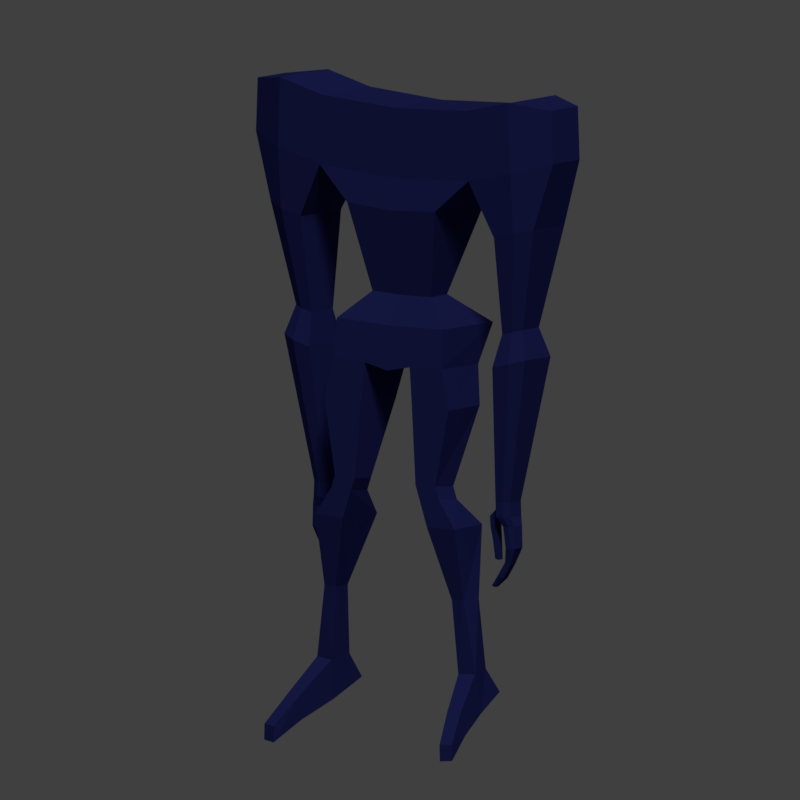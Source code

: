 # Source: first_angel.blend  (saved by Blender 2.79.0; exported with 4.5.12 LTS)
import bpy
from mathutils import Matrix  # noqa: F401  (used for matrix-valued properties, if any)

bpy.ops.wm.read_factory_settings(use_empty=True)
scene = bpy.context.scene
scene.name = 'Scene'

# ---- collections
col_collection_1 = bpy.data.collections.new('Collection 1'); scene.collection.children.link(col_collection_1)

# ---- materials (node trees are filled in below, after node groups)
mat_material = bpy.data.materials.new('Material')
mat_material.alpha_threshold = 0.0
mat_material.use_transparent_shadow = False
mat_material.diffuse_color = (0.02198, 0.02622, 0.1523, 1.0)
mat_material.specular_color = (0.2506, 0.2767, 1.0)
mat_material.roughness = 0.5
mat_material.specular_intensity = 0.1719
mat_material.line_color = (0.0, 0.0, 0.0, 1.0)

# ---- material node trees

# ---- world
world_world = bpy.data.worlds.new('World'); scene.world = world_world
world_world.color = (0.05088, 0.05088, 0.05088)
world_world.use_sun_shadow = False
world_world.sun_shadow_jitter_overblur = 0.0
world_world.cycles.sampling_method = 'MANUAL'

# ---- cameras
cam_camera = bpy.data.cameras.new('Camera')
cam_camera.type = 'ORTHO'
cam_camera.clip_end = 100.0
cam_camera.lens = 35.0
cam_camera.sensor_width = 32.0
cam_camera.sensor_height = 18.0
cam_camera.ortho_scale = 9.414
cam_camera.dof.focus_distance = 0.0
cam_camera.dof.aperture_fstop = 128.0

# ---- lights
light_lamp = bpy.data.lights.new('Lamp', 'SUN')
light_lamp.transmission_factor = 0.0
light_lamp.cutoff_distance = 30.0
light_lamp.angle = 0.1993
light_lamp.energy = 1.0
light_lamp.shadow_buffer_clip_start = 1.001
light_lamp.shadow_soft_size = 0.1
light_lamp.shadow_cascade_max_distance = 1000.0

# ---- meshes
me_cube = bpy.data.meshes.new('Cube')
me_cube.from_pydata([(0.4218, 0.03422, 1.5), (0.446, -0.2929, 1.5), (1.723, 0.1509, 1.208), (1.723, -0.1509, 1.208), (0.6673, 0.421, 2.552), (0.6655, -0.4936, 2.552), (1.997, -0.2886, 2.434), (1.997, 0.2886, 2.434), (1.127, 0.4516, 2.955), (1.13, -0.4371, 2.955), (1.768, -0.3788, 2.373), (1.768, 0.3788, 2.373), (1.093, 0.4516, 3.786), (1.096, -0.4371, 3.786), (1.472, -0.3788, 2.303), (1.472, 0.3788, 2.303), (1.764, 0.4516, 3.105), (1.767, -0.4371, 3.105), (1.729, 0.4516, 3.936), (1.733, -0.4371, 3.936), (2.255, 0.2576, 3.236), (2.258, -0.243, 3.236), (2.229, 0.2576, 3.869), (2.232, -0.243, 3.869), (0.0, 0.03422, 1.49), (0.0, -0.2929, 1.49), (0.0, 0.421, 2.512), (0.0, -0.4936, 2.512), (0.0, 0.4516, 2.896), (0.0, -0.4371, 2.896), (0.0, 0.4516, 3.726), (0.0, -0.4371, 3.726), (1.604, -0.198, 1.176), (1.604, 0.198, 1.176), (1.449, -0.198, 1.14), (1.449, 0.198, 1.14), (1.829, 0.2391, 0.8616), (1.829, -0.2391, 0.8616), (1.639, -0.3139, 0.8111), (1.639, 0.3139, 0.8111), (1.394, -0.3139, 0.7533), (1.394, 0.3139, 0.7533), (1.488, 0.1026, -0.8647), (1.488, -0.1026, -0.8647), (1.404, -0.1347, -0.8691), (1.404, 0.1346, -0.8691), (1.296, -0.1347, -0.8716), (1.296, 0.1346, -0.8716), (1.495, 0.1026, -1.046), (1.495, -0.1026, -1.046), (1.411, -0.1347, -1.05), (1.411, 0.1346, -1.05), (1.303, -0.1347, -1.053), (1.303, 0.1346, -1.053), (0.7933, 0.4334, 1.158), (0.8, -0.5205, 1.172), (0.0, 0.4334, 1.133), (0.0, -0.5205, 1.148), (0.7803, 0.1745, 0.6882), (0.8217, -0.5641, 0.7027), (0.0, 0.1745, 0.6031), (0.0, -0.5641, 0.6176), (0.1795, 0.03422, 1.494), (0.2036, -0.2929, 1.494), (0.2771, 0.421, 2.528), (0.2753, -0.4936, 2.528), (0.4652, 0.4516, 2.921), (0.4683, -0.4371, 2.921), (0.4511, 0.4516, 3.751), (0.4542, -0.4371, 3.751), (0.3238, 0.4334, 1.144), (0.3305, -0.5205, 1.158), (0.3005, 0.1745, 0.6738), (0.3418, -0.5641, 0.6883), (0.9137, 0.04133, 0.227), (0.9427, -0.5781, 0.227), (0.3588, 0.04133, 0.2103), (0.3877, -0.5781, 0.2103), (0.7744, -0.2818, -0.7154), (0.7616, -0.6042, -0.687), (0.4755, -0.2818, -0.7244), (0.4627, -0.6042, -0.696), (0.8296, -0.2818, -0.8669), (0.8169, -0.6042, -0.8385), (0.5308, -0.2818, -0.8758), (0.518, -0.6042, -0.8475), (1.006, -0.02951, -1.172), (1.056, -0.6075, -1.171), (0.5901, -0.02951, -1.184), (0.6397, -0.6075, -1.184), (1.12, -0.101, -2.871), (1.201, -0.3947, -2.9), (0.9518, -0.101, -2.876), (0.9652, -0.4217, -2.92), (0.9094, -0.1849, -2.043), (0.8805, -0.439, -2.043), (1.084, -0.1849, -2.037), (1.056, -0.439, -2.037), (1.131, 0.1459, -3.175), (1.227, -0.3224, -3.378), (0.9629, 0.1459, -3.18), (0.9916, -0.3494, -3.397), (1.31, -0.7934, -3.296), (1.122, -0.8204, -3.314), (1.324, -0.7354, -3.591), (1.136, -0.7624, -3.609), (1.424, -1.103, -3.644), (1.259, -1.13, -3.661), (1.429, -1.103, -3.836), (1.265, -1.13, -3.853), (1.527, 0.07668, -1.158), (1.527, -0.07668, -1.158), (1.465, -0.1007, -1.162), (1.465, 0.1007, -1.162), (1.384, -0.1007, -1.164), (1.384, 0.1007, -1.164), (1.541, 0.0683, -1.416), (1.541, -0.0683, -1.416), (1.485, -0.08965, -1.419), (1.485, 0.08965, -1.419), (1.413, -0.08965, -1.421), (1.413, 0.08965, -1.421), (1.453, 0.04202, -1.614), (1.453, -0.04203, -1.614), (1.42, -0.05517, -1.605), (1.42, 0.05516, -1.605), (1.377, -0.05517, -1.591), (1.377, 0.05516, -1.591), (1.335, 0.04202, -1.793), (1.335, -0.04203, -1.793), (1.302, -0.05517, -1.783), (1.302, 0.05516, -1.783), (1.26, -0.05517, -1.769), (1.26, 0.05516, -1.769), (1.205, 0.02631, -1.906), (1.205, -0.02631, -1.906), (1.184, -0.03454, -1.9), (1.184, 0.03453, -1.9), (1.158, -0.03454, -1.892), (1.158, 0.03453, -1.892), (1.239, -0.05613, -0.9731), (1.239, 0.05613, -0.9731), (1.242, -0.05613, -1.048), (1.242, 0.05613, -1.048), (1.145, -0.05613, -1.065), (1.145, 0.05613, -1.065), (1.219, -0.05613, -1.078), (1.219, 0.05613, -1.078), (1.157, -0.05613, -1.195), (1.157, 0.05613, -1.195), (1.231, -0.05613, -1.209), (1.231, 0.05613, -1.209), (1.185, -0.04741, -1.34), (1.185, 0.04741, -1.34), (1.248, -0.04741, -1.352), (1.248, 0.04741, -1.352), (1.213, -0.03846, -1.568), (1.213, 0.03846, -1.568), (1.264, -0.03846, -1.577), (1.264, 0.03846, -1.577)], [], [(10, 14, 34, 32), (5, 4, 8, 9), (0, 4, 5, 1), (15, 11, 33, 35), (7, 6, 3, 2), (3, 32, 38, 37), (8, 16, 11, 15), (9, 8, 15, 14), (20, 21, 6, 7), (65, 5, 9, 67), (11, 7, 2, 33), (6, 10, 32, 3), (67, 9, 13, 69), (8, 12, 18, 16), (16, 18, 22, 20), (12, 13, 19, 18), (13, 9, 17, 19), (17, 9, 14, 10), (21, 20, 22, 23), (16, 20, 7, 11), (19, 17, 21, 23), (18, 19, 23, 22), (21, 17, 10, 6), (66, 28, 30, 68), (68, 30, 31, 69), (35, 33, 39, 41), (64, 26, 28, 66), (64, 62, 24, 26), (63, 65, 27, 25), (0, 1, 55, 54), (14, 15, 35, 34), (37, 38, 44, 43), (38, 40, 46, 44), (32, 34, 40, 38), (33, 2, 36, 39), (34, 35, 41, 40), (2, 3, 37, 36), (47, 45, 51, 53), (42, 43, 49, 48), (40, 41, 47, 46), (36, 37, 43, 42), (41, 39, 45, 47), (39, 36, 42, 45), (49, 50, 112, 111), (50, 52, 114, 112), (45, 42, 48, 51), (44, 46, 52, 50), (43, 44, 50, 49), (53, 52, 142, 143), (70, 54, 58, 72), (62, 0, 54, 70), (63, 25, 57, 71), (72, 73, 61, 60), (71, 57, 61, 73), (54, 55, 59, 58), (55, 71, 73, 59), (73, 72, 76, 77), (1, 63, 71, 55), (24, 62, 70, 56), (56, 70, 72, 60), (1, 5, 65, 63), (4, 0, 62, 64), (4, 64, 66, 8), (12, 68, 69, 13), (8, 66, 68, 12), (29, 67, 69, 31), (27, 65, 67, 29), (74, 75, 79, 78), (59, 73, 77, 75), (72, 58, 74, 76), (58, 59, 75, 74), (81, 80, 84, 85), (77, 76, 80, 81), (76, 74, 78, 80), (75, 77, 81, 79), (83, 85, 89, 87), (80, 78, 82, 84), (79, 81, 85, 83), (78, 79, 83, 82), (95, 94, 92, 93), (82, 83, 87, 86), (85, 84, 88, 89), (84, 82, 86, 88), (92, 90, 98, 100), (94, 96, 90, 92), (97, 95, 93, 91), (96, 97, 91, 90), (86, 87, 97, 96), (87, 89, 95, 97), (88, 86, 96, 94), (89, 88, 94, 95), (98, 99, 101, 100), (99, 91, 102, 104), (90, 91, 99, 98), (93, 92, 100, 101), (103, 105, 109, 107), (91, 93, 103, 102), (93, 101, 105, 103), (101, 99, 104, 105), (106, 107, 109, 108), (102, 103, 107, 106), (104, 102, 106, 108), (105, 104, 108, 109), (115, 113, 119, 121), (110, 111, 117, 116), (52, 53, 115, 114), (48, 49, 111, 110), (53, 51, 113, 115), (51, 48, 110, 113), (120, 121, 127, 126), (117, 118, 124, 123), (113, 110, 116, 119), (112, 114, 120, 118), (111, 112, 118, 117), (114, 115, 121, 120), (125, 122, 128, 131), (127, 125, 131, 133), (116, 117, 123, 122), (121, 119, 125, 127), (119, 116, 122, 125), (118, 120, 126, 124), (128, 129, 135, 134), (132, 133, 139, 138), (124, 126, 132, 130), (123, 124, 130, 129), (126, 127, 133, 132), (122, 123, 129, 128), (136, 137, 134, 135), (138, 139, 137, 136), (133, 131, 137, 139), (131, 128, 134, 137), (130, 132, 138, 136), (129, 130, 136, 135), (140, 141, 145, 144), (47, 53, 143, 141), (46, 47, 141, 140), (52, 46, 140, 142), (146, 144, 148, 150), (142, 140, 144, 146), (143, 142, 146, 147), (141, 143, 147, 145), (149, 151, 155, 153), (147, 146, 150, 151), (145, 147, 151, 149), (144, 145, 149, 148), (154, 152, 156, 158), (148, 149, 153, 152), (150, 148, 152, 154), (151, 150, 154, 155), (156, 157, 159, 158), (155, 154, 158, 159), (153, 155, 159, 157), (152, 153, 157, 156)])
_uv = me_cube.uv_layers.new(name='UVMap')
_uv.uv.foreach_set('vector', [0.06004, 0.8646, 0.07242, 0.8545, 0.1433, 0.666, 0.1365, 0.668, 0.4027, 0.2741, 0.5083, 0.3021, 0.4935, 0.379, 0.3878, 0.3483, 0.5181, 0.1347, 0.5083, 0.3021, 0.4027, 0.2741, 0.4614, 0.1393, 0.0497, 0.8449, 0.05369, 0.8581, 0.1269, 0.6632, 0.1237, 0.6528, 0.06169, 0.871, 0.04526, 0.87, 0.1248, 0.6721, 0.131, 0.6777, 0.1248, 0.6721, 0.1365, 0.668, 0.1654, 0.6411, 0.1305, 0.6413, 0.06144, 0.8797, 0.04799, 0.9027, 0.05369, 0.8581, 0.0497, 0.8449, 0.02578, 0.885, 0.06144, 0.8797, 0.0497, 0.8449, 0.07242, 0.8545, 0.04035, 0.9147, 0.0381, 0.9225, 0.04526, 0.87, 0.06169, 0.871, 0.6723, 0.2704, 0.7159, 0.2804, 0.7404, 0.3491, 0.6821, 0.3118, 0.05369, 0.8581, 0.06169, 0.871, 0.131, 0.6777, 0.1269, 0.6632, 0.04526, 0.87, 0.06004, 0.8646, 0.1365, 0.668, 0.1248, 0.6721, 0.6821, 0.3118, 0.7404, 0.3491, 0.6747, 0.412, 0.6476, 0.3636, 0.06144, 0.8797, 0.06144, 0.9497, 0.0408, 0.9468, 0.04799, 0.9027, 0.04799, 0.9027, 0.0408, 0.9468, 0.03201, 0.9423, 0.04035, 0.9147, 0.06144, 0.9497, 0.0001563, 0.9719, 0.004046, 0.9998, 0.0408, 0.9468, 0.0001563, 0.9719, 0.02578, 0.885, 0.03276, 0.9181, 0.004046, 0.9998, 0.03276, 0.9181, 0.02578, 0.885, 0.07242, 0.8545, 0.06004, 0.8646, 0.0381, 0.9225, 0.04035, 0.9147, 0.03201, 0.9423, 0.02498, 0.9574, 0.04799, 0.9027, 0.04035, 0.9147, 0.06169, 0.871, 0.05369, 0.8581, 0.004046, 0.9998, 0.03276, 0.9181, 0.0381, 0.9225, 0.02498, 0.9574, 0.0408, 0.9468, 0.004046, 0.9998, 0.02498, 0.9574, 0.03201, 0.9423, 0.0381, 0.9225, 0.03276, 0.9181, 0.06004, 0.8646, 0.04526, 0.87, 0.5477, 0.328, 0.5834, 0.3088, 0.6021, 0.348, 0.5954, 0.3737, 0.5954, 0.3737, 0.6021, 0.348, 0.6335, 0.3435, 0.6476, 0.3636, 0.1237, 0.6528, 0.1269, 0.6632, 0.1247, 0.6252, 0.1194, 0.5929, 0.55, 0.2832, 0.5791, 0.2771, 0.5834, 0.3088, 0.5477, 0.328, 0.55, 0.2832, 0.5557, 0.1326, 0.5833, 0.1272, 0.5791, 0.2771, 0.6578, 0.143, 0.6723, 0.2704, 0.6453, 0.2685, 0.6282, 0.1417, 0.5181, 0.1347, 0.4614, 0.1393, 0.4139, 0.08904, 0.5053, 0.06402, 0.07242, 0.8545, 0.0497, 0.8449, 0.1237, 0.6528, 0.1433, 0.666, 0.1305, 0.6413, 0.1654, 0.6411, 0.3805, 0.08225, 0.3698, 0.08784, 0.1654, 0.6411, 0.1921, 0.6191, 0.3871, 0.07388, 0.3805, 0.08225, 0.1365, 0.668, 0.1433, 0.666, 0.1921, 0.6191, 0.1654, 0.6411, 0.1269, 0.6632, 0.131, 0.6777, 0.1507, 0.6481, 0.1247, 0.6252, 0.1433, 0.666, 0.1237, 0.6528, 0.1194, 0.5929, 0.1921, 0.6191, 0.131, 0.6777, 0.1248, 0.6721, 0.1305, 0.6413, 0.1507, 0.6481, 0.6885, 0.6644, 0.6885, 0.6933, 0.669, 0.6676, 0.6702, 0.66, 0.6698, 0.7247, 0.6356, 0.6799, 0.6539, 0.6615, 0.6658, 0.6734, 0.1921, 0.6191, 0.1194, 0.5929, 0.3874, 0.0001563, 0.3871, 0.07388, 0.1507, 0.6481, 0.1305, 0.6413, 0.3698, 0.08784, 0.3873, 0.08342, 0.1194, 0.5929, 0.1247, 0.6252, 0.3872, 0.04541, 0.3874, 0.0001563, 0.1247, 0.6252, 0.1507, 0.6481, 0.3873, 0.08342, 0.3872, 0.04541, 0.6539, 0.6615, 0.6557, 0.6556, 0.6592, 0.6522, 0.6575, 0.6534, 0.6557, 0.6556, 0.6606, 0.6525, 0.6611, 0.6501, 0.6592, 0.6522, 0.6885, 0.6933, 0.6698, 0.7247, 0.6658, 0.6734, 0.669, 0.6676, 0.6412, 0.6567, 0.6579, 0.6444, 0.6606, 0.6525, 0.6557, 0.6556, 0.6356, 0.6799, 0.6412, 0.6567, 0.6557, 0.6556, 0.6539, 0.6615, 0.6702, 0.66, 0.6606, 0.6525, 0.6652, 0.6549, 0.6692, 0.6571, 0.5384, 0.06859, 0.5053, 0.06402, 0.4929, 0.0001563, 0.5633, 0.001416, 0.5557, 0.1326, 0.5181, 0.1347, 0.5053, 0.06402, 0.5384, 0.06859, 0.6578, 0.143, 0.6282, 0.1417, 0.6404, 0.08971, 0.6763, 0.08785, 0.5633, 0.001416, 0.6639, 0.02311, 0.6283, 0.04793, 0.586, 0.0421, 0.6763, 0.08785, 0.6404, 0.08971, 0.6283, 0.04793, 0.6639, 0.02311, 0.5053, 0.06402, 0.4139, 0.08904, 0.3924, 0.02633, 0.4929, 0.0001563, 0.7404, 0.08339, 0.6763, 0.08785, 0.6639, 0.02311, 0.7334, 0.01491, 0.6319, 0.9175, 0.5606, 0.9458, 0.5553, 0.8968, 0.6138, 0.8709, 0.6907, 0.1434, 0.6578, 0.143, 0.6763, 0.08785, 0.7404, 0.08339, 0.5833, 0.1272, 0.5557, 0.1326, 0.5384, 0.06859, 0.5646, 0.07463, 0.5646, 0.07463, 0.5384, 0.06859, 0.5633, 0.001416, 0.586, 0.0421, 0.6907, 0.1434, 0.7159, 0.2804, 0.6723, 0.2704, 0.6578, 0.143, 0.5083, 0.3021, 0.5181, 0.1347, 0.5557, 0.1326, 0.55, 0.2832, 0.5083, 0.3021, 0.55, 0.2832, 0.5477, 0.328, 0.4935, 0.379, 0.5828, 0.4339, 0.5954, 0.3737, 0.6476, 0.3636, 0.6747, 0.412, 0.4935, 0.379, 0.5477, 0.328, 0.5954, 0.3737, 0.5828, 0.4339, 0.6429, 0.2997, 0.6821, 0.3118, 0.6476, 0.3636, 0.6335, 0.3435, 0.6453, 0.2685, 0.6723, 0.2704, 0.6821, 0.3118, 0.6429, 0.2997, 0.5026, 0.8989, 0.449, 0.8865, 0.4544, 0.7796, 0.5, 0.7779, 0.4375, 0.9335, 0.3878, 0.9291, 0.3954, 0.8797, 0.449, 0.8865, 0.5606, 0.9458, 0.5115, 0.9458, 0.5026, 0.8989, 0.5553, 0.8968, 0.5115, 0.9458, 0.4375, 0.9335, 0.449, 0.8865, 0.5026, 0.8989, 0.5798, 0.7759, 0.5412, 0.7806, 0.5375, 0.7602, 0.5763, 0.7587, 0.6138, 0.8709, 0.5553, 0.8968, 0.5412, 0.7806, 0.5798, 0.7759, 0.5553, 0.8968, 0.5026, 0.8989, 0.5, 0.7779, 0.5412, 0.7806, 0.449, 0.8865, 0.3954, 0.8797, 0.4176, 0.7808, 0.4544, 0.7796, 0.4566, 0.7593, 0.422, 0.7644, 0.4258, 0.7261, 0.4634, 0.7196, 0.5412, 0.7806, 0.5, 0.7779, 0.4977, 0.7567, 0.5375, 0.7602, 0.4544, 0.7796, 0.4176, 0.7808, 0.422, 0.7644, 0.4566, 0.7593, 0.5, 0.7779, 0.4544, 0.7796, 0.4566, 0.7593, 0.4977, 0.7567, 0.5484, 0.6393, 0.5207, 0.6376, 0.5308, 0.5322, 0.5683, 0.5447, 0.4977, 0.7567, 0.4566, 0.7593, 0.4634, 0.7196, 0.5022, 0.7146, 0.5763, 0.7587, 0.5375, 0.7602, 0.5277, 0.7212, 0.5763, 0.7236, 0.5375, 0.7602, 0.4977, 0.7567, 0.5022, 0.7146, 0.5277, 0.7212, 0.5308, 0.5322, 0.5094, 0.5288, 0.5232, 0.4835, 0.5393, 0.4877, 0.5207, 0.6376, 0.5005, 0.636, 0.5094, 0.5288, 0.5308, 0.5322, 0.4715, 0.6353, 0.4514, 0.6357, 0.4437, 0.5365, 0.4697, 0.5264, 0.5005, 0.636, 0.4715, 0.6353, 0.4697, 0.5264, 0.5094, 0.5288, 0.5022, 0.7146, 0.4634, 0.7196, 0.4715, 0.6353, 0.5005, 0.636, 0.4634, 0.7196, 0.4258, 0.7261, 0.4514, 0.6357, 0.4715, 0.6353, 0.5277, 0.7212, 0.5022, 0.7146, 0.5005, 0.636, 0.5207, 0.6376, 0.5763, 0.7236, 0.5277, 0.7212, 0.5207, 0.6376, 0.5484, 0.6393, 0.7832, 0.7552, 0.7292, 0.7496, 0.733, 0.725, 0.788, 0.7383, 0.4752, 0.4726, 0.4697, 0.5264, 0.4313, 0.4768, 0.4378, 0.4495, 0.5094, 0.5288, 0.4697, 0.5264, 0.4752, 0.4726, 0.5232, 0.4835, 0.5683, 0.5447, 0.5308, 0.5322, 0.5393, 0.4877, 0.5901, 0.5026, 0.4179, 0.4872, 0.3906, 0.4831, 0.3885, 0.4443, 0.4003, 0.4549, 0.4697, 0.5264, 0.4437, 0.5365, 0.4179, 0.4872, 0.4313, 0.4768, 0.4437, 0.5365, 0.3972, 0.5289, 0.3906, 0.4831, 0.4179, 0.4872, 0.733, 0.725, 0.7292, 0.7496, 0.6797, 0.7452, 0.6821, 0.7254, 0.4096, 0.4488, 0.4003, 0.4549, 0.3885, 0.4443, 0.4022, 0.4342, 0.4313, 0.4768, 0.4179, 0.4872, 0.4003, 0.4549, 0.4096, 0.4488, 0.4378, 0.4495, 0.4313, 0.4768, 0.4096, 0.4488, 0.4022, 0.4342, 0.6821, 0.7254, 0.6797, 0.7452, 0.6322, 0.7424, 0.634, 0.725, 0.6618, 0.6541, 0.6621, 0.6571, 0.654, 0.6187, 0.6515, 0.6172, 0.6629, 0.6567, 0.6575, 0.6534, 0.6538, 0.62, 0.6586, 0.6197, 0.6606, 0.6525, 0.6702, 0.66, 0.6618, 0.6541, 0.6611, 0.6501, 0.6658, 0.6734, 0.6539, 0.6615, 0.6575, 0.6534, 0.6629, 0.6567, 0.6702, 0.66, 0.669, 0.6676, 0.6621, 0.6571, 0.6618, 0.6541, 0.669, 0.6676, 0.6658, 0.6734, 0.6629, 0.6567, 0.6621, 0.6571, 0.6598, 0.6153, 0.6515, 0.6172, 0.6457, 0.5811, 0.6558, 0.581, 0.6538, 0.62, 0.6578, 0.6175, 0.6534, 0.5829, 0.6491, 0.5845, 0.6621, 0.6571, 0.6629, 0.6567, 0.6586, 0.6197, 0.654, 0.6187, 0.6592, 0.6522, 0.6611, 0.6501, 0.6598, 0.6153, 0.6578, 0.6175, 0.6575, 0.6534, 0.6592, 0.6522, 0.6578, 0.6175, 0.6538, 0.62, 0.6611, 0.6501, 0.6618, 0.6541, 0.6515, 0.6172, 0.6598, 0.6153, 0.6486, 0.5833, 0.6534, 0.5845, 0.6465, 0.5174, 0.6397, 0.5145, 0.6457, 0.5811, 0.6486, 0.5833, 0.6397, 0.5145, 0.6352, 0.5109, 0.6586, 0.6197, 0.6538, 0.62, 0.6491, 0.5845, 0.6534, 0.5845, 0.6515, 0.6172, 0.654, 0.6187, 0.6486, 0.5833, 0.6457, 0.5811, 0.654, 0.6187, 0.6586, 0.6197, 0.6534, 0.5845, 0.6486, 0.5833, 0.6578, 0.6175, 0.6598, 0.6153, 0.6558, 0.581, 0.6534, 0.5829, 0.6465, 0.5174, 0.6382, 0.5184, 0.6322, 0.4342, 0.6362, 0.4533, 0.6487, 0.508, 0.6352, 0.5109, 0.6327, 0.4592, 0.6408, 0.4545, 0.6534, 0.5829, 0.6558, 0.581, 0.6487, 0.508, 0.6445, 0.5128, 0.6491, 0.5845, 0.6534, 0.5829, 0.6445, 0.5128, 0.6382, 0.5184, 0.6558, 0.581, 0.6457, 0.5811, 0.6352, 0.5109, 0.6487, 0.508, 0.6534, 0.5845, 0.6491, 0.5845, 0.6382, 0.5184, 0.6465, 0.5174, 0.6383, 0.4458, 0.6332, 0.4572, 0.6362, 0.4533, 0.6322, 0.4342, 0.6408, 0.4545, 0.6327, 0.4592, 0.6332, 0.4572, 0.6383, 0.4458, 0.6352, 0.5109, 0.6397, 0.5145, 0.6332, 0.4572, 0.6327, 0.4592, 0.6397, 0.5145, 0.6465, 0.5174, 0.6362, 0.4533, 0.6332, 0.4572, 0.6445, 0.5128, 0.6487, 0.508, 0.6408, 0.4545, 0.6383, 0.4458, 0.6382, 0.5184, 0.6445, 0.5128, 0.6383, 0.4458, 0.6322, 0.4342, 0.6654, 0.653, 0.6729, 0.6563, 0.6682, 0.6563, 0.6669, 0.6557, 0.6885, 0.6644, 0.6702, 0.66, 0.6692, 0.6571, 0.6729, 0.6563, 0.6579, 0.6444, 0.6885, 0.6644, 0.6729, 0.6563, 0.6654, 0.653, 0.6606, 0.6525, 0.6579, 0.6444, 0.6654, 0.653, 0.6652, 0.6549, 0.6665, 0.6556, 0.6669, 0.6557, 0.6673, 0.656, 0.6672, 0.656, 0.6652, 0.6549, 0.6654, 0.653, 0.6669, 0.6557, 0.6665, 0.6556, 0.6692, 0.6571, 0.6652, 0.6549, 0.6665, 0.6556, 0.6681, 0.6565, 0.6729, 0.6563, 0.6692, 0.6571, 0.6681, 0.6565, 0.6682, 0.6563, 0.6676, 0.6561, 0.6675, 0.6561, 0.6674, 0.6561, 0.6674, 0.6561, 0.6681, 0.6565, 0.6665, 0.6556, 0.6672, 0.656, 0.6675, 0.6561, 0.6682, 0.6563, 0.6681, 0.6565, 0.6675, 0.6561, 0.6676, 0.6561, 0.6669, 0.6557, 0.6682, 0.6563, 0.6676, 0.6561, 0.6673, 0.656, 0.6674, 0.656, 0.6674, 0.656, 0.6674, 0.6561, 0.6674, 0.6561, 0.6673, 0.656, 0.6676, 0.6561, 0.6674, 0.6561, 0.6674, 0.656, 0.6672, 0.656, 0.6673, 0.656, 0.6674, 0.656, 0.6674, 0.656, 0.6675, 0.6561, 0.6672, 0.656, 0.6674, 0.656, 0.6674, 0.6561, 0.6674, 0.6561, 0.6674, 0.6561, 0.6674, 0.6561, 0.6674, 0.6561, 0.6674, 0.6561, 0.6674, 0.656, 0.6674, 0.6561, 0.6674, 0.6561, 0.6674, 0.6561, 0.6674, 0.6561, 0.6674, 0.6561, 0.6674, 0.6561, 0.6674, 0.656, 0.6674, 0.6561, 0.6674, 0.6561, 0.6674, 0.6561])
me_cube.materials.append(mat_material)
me_cube.use_remesh_preserve_volume = False
me_cube.use_remesh_preserve_attributes = False
me_cube.use_mirror_vertex_groups = False
me_cube.update()
arm_metarig = bpy.data.armatures.new('metarig')  # bones are not reproduced

# ---- objects
ob_metarig = bpy.data.objects.new('metarig', arm_metarig)
ob_cube = bpy.data.objects.new('Cube', me_cube)
ob_lamp = bpy.data.objects.new('Lamp', light_lamp)
ob_camera = bpy.data.objects.new('Camera', cam_camera)

# ---- transforms, parenting, visibility, modifiers, constraints
ob_metarig.location = (-2.47, -0.1312, -3.543)
ob_metarig.scale = (4.384, 4.384, 4.384)
ob_metarig.show_in_front = True
ob_metarig.lineart.crease_threshold = 0.0
ob_cube.parent = ob_metarig
ob_cube.matrix_parent_inverse = Matrix(((0.2281, 0.0, 0.0, 0.5635), (0.0, 0.2281, 0.0, 0.02993), (0.0, 0.0, 0.2281, 0.8081), (0.0, 0.0, 0.0, 1.0)))
ob_cube.location = (-2.47, 0.0, 0.0)
ob_cube.lock_rotations_4d = False
ob_cube.empty_display_type = 'ARROWS'
ob_cube.lineart.crease_threshold = 0.0
_vg = ob_cube.vertex_groups.new(name='spine')
for _i, _w in zip([0, 24, 25, 26, 56, 57, 60, 61, 62, 63, 64, 70, 72], [0.1571, 0.9815, 0.372, 0.09801, 0.6862, 0.0746, 0.2973, 0.05406, 0.7919, 0.1027, 0.06426, 0.2352, 0.0708]): _vg.add([_i], _w, 'REPLACE')
_vg = ob_cube.vertex_groups.new(name='spine.001')
for _i, _w in zip([25, 57, 63], [0.3714, 0.0659, 0.1016]): _vg.add([_i], _w, 'REPLACE')
_vg = ob_cube.vertex_groups.new(name='spine.002')
for _i, _w in zip([4, 5, 8, 9, 26, 27, 28, 29, 30, 64, 65, 66, 67, 68], [0.6012, 0.6546, 0.08047, 0.08111, 0.6574, 0.8235, 0.2055, 0.4867, 0.01582, 0.6696, 0.7829, 0.2079, 0.2612, 0.008011]): _vg.add([_i], _w, 'REPLACE')
_vg = ob_cube.vertex_groups.new(name='spine.003')
for _i, _w in zip([4, 5, 8, 9, 12, 26, 27, 28, 29, 30, 31, 64, 65, 66, 67, 68], [0.1184, 0.06353, 0.05753, 0.0567, 0.016, 0.1593, 0.1011, 0.6369, 0.4395, 0.5988, 0.03488, 0.141, 0.1139, 0.512, 0.4597, 0.2022]): _vg.add([_i], _w, 'REPLACE')
_vg = ob_cube.vertex_groups.new(name='shoulder.L')
for _i, _w in zip([4, 5, 8, 9, 12, 13, 17, 18, 19, 22, 23, 28, 29, 30, 31, 64, 66, 67, 68, 69], [0.02353, 0.004831, 0.08526, 0.07517, 0.7487, 0.849, 0.01018, 0.1421, 0.1419, 0.05362, 0.05253, 0.0741, 0.05171, 0.3372, 0.9308, 0.004631, 0.1104, 0.1181, 0.7061, 0.9564]): _vg.add([_i], _w, 'REPLACE')
_vg = ob_cube.vertex_groups.new(name='upper_arm.L')
for _i, _w in zip([2, 3, 4, 5, 6, 7, 8, 9, 10, 11, 12, 13, 14, 15, 16, 17, 18, 19, 20, 21, 22, 23, 26, 28, 30, 32, 33, 34, 36, 37, 64, 66, 67, 68], [0.4329, 0.4196, 0.1648, 0.178, 0.9902, 0.9861, 0.7627, 0.774, 0.9722, 0.978, 0.205, 0.1388, 0.951, 0.9542, 0.9601, 0.9539, 0.8512, 0.8545, 0.9781, 0.9781, 0.943, 0.945, 0.03104, 0.05013, 0.002484, 0.1542, 0.1118, 0.04072, 0.01106, 0.0218, 0.06368, 0.1397, 0.1432, 0.05849]): _vg.add([_i], _w, 'REPLACE')
_vg = ob_cube.vertex_groups.new(name='forearm.L')
for _i, _w in zip([2, 3, 14, 15, 32, 33, 34, 35, 36, 37, 38, 39, 40, 41, 42, 43, 44, 45, 46, 47, 48, 49, 50, 51, 52, 53, 140, 141, 142], [0.567, 0.5802, 0.02006, 0.01373, 0.8456, 0.888, 0.9543, 0.9785, 0.9694, 0.9641, 0.9823, 0.9874, 0.9929, 0.9966, 0.9707, 0.9503, 0.9439, 0.9839, 0.9325, 0.9932, 0.07391, 0.1291, 0.1412, 0.08559, 0.1119, 0.01465, 0.2158, 0.1505, 0.04415]): _vg.add([_i], _w, 'REPLACE')
_vg = ob_cube.vertex_groups.new(name='shoulder.R')
_vg = ob_cube.vertex_groups.new(name='upper_arm.R')
_vg = ob_cube.vertex_groups.new(name='forearm.R')
_vg = ob_cube.vertex_groups.new(name='pelvis.L')
for _i, _w in zip([0, 1, 4, 5, 25, 27, 54, 55, 56, 57, 58, 59, 60, 61, 62, 63, 64, 65, 70, 71, 72, 73], [0.7771, 0.9822, 0.0666, 0.06795, 0.2264, 0.02124, 0.2741, 0.2378, 0.19, 0.6311, 0.05216, 0.04696, 0.2922, 0.176, 0.1904, 0.7611, 0.0151, 0.05584, 0.5305, 0.7312, 0.08737, 0.1002]): _vg.add([_i], _w, 'REPLACE')
_vg = ob_cube.vertex_groups.new(name='pelvis.R')
for _i, _w in zip([57, 60, 61, 72, 73], [0.05963, 0.287, 0.2983, 0.05101, 0.05242]): _vg.add([_i], _w, 'REPLACE')
_vg = ob_cube.vertex_groups.new(name='thigh.L')
for _i, _w in zip([0, 54, 55, 56, 57, 58, 59, 60, 61, 70, 71, 72, 73, 74, 75, 76, 77, 78, 79, 80, 81, 82, 83, 84, 85, 86, 87, 88, 89], [0.02868, 0.6959, 0.7464, 0.09945, 0.1643, 0.9287, 0.9393, 0.123, 0.4573, 0.221, 0.2131, 0.7903, 0.8291, 0.9915, 0.9853, 0.9826, 0.9813, 0.9952, 0.9156, 0.9843, 0.9616, 0.9205, 0.2807, 0.8826, 0.8479, 0.1038, 0.05874, 0.127, 0.06428]): _vg.add([_i], _w, 'REPLACE')
_vg = ob_cube.vertex_groups.new(name='thigh.R')
_vg = ob_cube.vertex_groups.new(name='shin.R')
_vg = ob_cube.vertex_groups.new(name='foot.R')
_vg = ob_cube.vertex_groups.new(name='toe.R')
_vg = ob_cube.vertex_groups.new(name='hand.L')
for _i, _w in zip([46, 51, 52, 53, 115, 140, 141, 142, 143, 145, 147], [0.002158, 0.1684, 0.0512, 0.8072, 0.09197, 0.4612, 0.6706, 0.1154, 0.3661, 0.04754, 0.09776]): _vg.add([_i], _w, 'REPLACE')
_vg = ob_cube.vertex_groups.new(name='palm.01.L')
for _i, _w in zip([42, 43, 44, 48, 49, 50, 51, 52, 53, 110, 111, 112, 113, 114, 115, 116, 117, 118, 119, 120, 121, 123, 140, 142, 143], [0.003738, 0.03342, 0.02598, 0.8978, 0.849, 0.7757, 0.727, 0.572, 0.09267, 0.9633, 0.9733, 0.9494, 0.9498, 0.8883, 0.8466, 0.1653, 0.9299, 0.8414, 0.09001, 0.1939, 0.07882, 0.001018, 0.06868, 0.1117, 0.03182]): _vg.add([_i], _w, 'REPLACE')
_vg = ob_cube.vertex_groups.new(name='f_index.01.L')
for _i, _w in zip([110, 113, 114, 115, 116, 117, 118, 119, 120, 121, 122, 123, 124, 125, 126, 127, 128, 129, 130, 131, 133], [0.01229, 0.02456, 0.04109, 0.03816, 0.8335, 0.06955, 0.1572, 0.9075, 0.8024, 0.9137, 0.97, 0.9586, 0.9632, 0.9689, 0.9739, 0.9676, 0.05907, 0.05217, 0.01992, 0.03992, 0.009519]): _vg.add([_i], _w, 'REPLACE')
_vg = ob_cube.vertex_groups.new(name='f_index.02.L')
for _i, _w in zip([125, 127, 128, 129, 130, 131, 132, 133, 134, 135, 136, 137, 138, 139], [0.001454, 0.007363, 0.9404, 0.9468, 0.9646, 0.9548, 0.9825, 0.9701, 0.9955, 0.9961, 0.9983, 0.997, 0.9994, 0.9977]): _vg.add([_i], _w, 'REPLACE')
_vg = ob_cube.vertex_groups.new(name='thumb.01.L')
for _i, _w in zip([50, 52, 53, 114, 140, 141, 142, 143, 144, 145, 146, 147, 148, 149, 150, 151, 152, 153, 155], [0.06051, 0.2554, 0.06494, 0.008015, 0.2527, 0.1614, 0.723, 0.5804, 0.9644, 0.9361, 0.9448, 0.8823, 0.9628, 0.9441, 0.9572, 0.9254, 0.01395, 0.04438, 0.01075]): _vg.add([_i], _w, 'REPLACE')
_vg = ob_cube.vertex_groups.new(name='thumb.02.L')
for _i, _w in zip([148, 149, 150, 151, 152, 153, 154, 155, 156, 157, 158, 159], [0.01875, 0.0498, 0.0316, 0.06752, 0.9679, 0.9525, 0.9828, 0.9694, 0.9993, 0.998, 0.9995, 0.9993]): _vg.add([_i], _w, 'REPLACE')
_vg = ob_cube.vertex_groups.new(name='hand.R')
_vg = ob_cube.vertex_groups.new(name='palm.01.R')
_vg = ob_cube.vertex_groups.new(name='f_index.01.R')
_vg = ob_cube.vertex_groups.new(name='f_index.02.R')
_vg = ob_cube.vertex_groups.new(name='thumb.01.R')
_vg = ob_cube.vertex_groups.new(name='thumb.02.R')
_vg = ob_cube.vertex_groups.new(name='shin.L')
for _i, _w in zip([82, 83, 84, 85, 86, 87, 88, 89, 90, 91, 92, 93, 94, 95, 96, 97, 98, 99, 100, 101, 102, 103], [0.05911, 0.1081, 0.1082, 0.09934, 0.8908, 0.9047, 0.871, 0.9146, 0.9771, 0.9587, 0.9668, 0.9469, 0.9984, 0.9988, 0.9985, 0.9986, 0.5337, 0.07467, 0.5433, 0.121, 0.00514, 0.05969]): _vg.add([_i], _w, 'REPLACE')
_vg = ob_cube.vertex_groups.new(name='foot.L')
for _i, _w in zip([91, 92, 93, 98, 99, 100, 101, 102, 105], [0.0009737, 0.01144, 0.02661, 0.4592, 0.8608, 0.4489, 0.7997, 0.005169, 0.03158]): _vg.add([_i], _w, 'REPLACE')
_vg = ob_cube.vertex_groups.new(name='toe.L')
for _i, _w in zip([99, 101, 102, 103, 104, 105, 106, 107, 108, 109], [0.06455, 0.07923, 0.9448, 0.9259, 0.9886, 0.9694, 0.9986, 0.9952, 1.0, 1.002]): _vg.add([_i], _w, 'REPLACE')
_vg = ob_cube.vertex_groups.new(name='thigh.L.001')
for _i, _w in zip([79, 83, 85, 87], [0.06824, 0.6111, 0.05257, 0.02307]): _vg.add([_i], _w, 'REPLACE')
_vg = ob_cube.vertex_groups.new(name='thigh.R.001')
_m = ob_cube.modifiers.new('Mirror', 'MIRROR')
_m.use_clip = True
_m = ob_cube.modifiers.new('Armature', 'ARMATURE')
_m.object = ob_metarig
ob_lamp.location = (4.076, 1.005, 5.904)
ob_lamp.rotation_euler = (0.6668, -0.102, 0.9205)
ob_lamp.lock_rotations_4d = False
ob_lamp.empty_display_type = 'ARROWS'
ob_lamp.color = (0.0, 0.0, 0.0, 0.0)
ob_lamp.lineart.crease_threshold = 0.0
ob_camera.location = (2.577, -6.49, 1.363)
ob_camera.rotation_euler = (1.431, -6.5e-07, 0.686)
ob_camera.scale = (1.0, 1.0, 1.0)
ob_camera.lock_rotations_4d = False
ob_camera.empty_display_type = 'ARROWS'
ob_camera.color = (0.0, 0.0, 0.0, 0.0)
ob_camera.display_type = 'WIRE'
ob_camera.lineart.crease_threshold = 0.0

# ---- collection membership
col_collection_1.objects.link(ob_metarig)
col_collection_1.objects.link(ob_cube)
col_collection_1.objects.link(ob_lamp)
col_collection_1.objects.link(ob_camera)

# ---- scene / render settings (as saved in the file)
scene.camera = ob_camera
scene.frame_start = 1; scene.frame_end = 20; scene.frame_set(13)
scene.render.engine = 'BLENDER_EEVEE_NEXT'
scene.render.resolution_x = 800
scene.render.resolution_y = 800
scene.render.resolution_percentage = 50
scene.render.dither_intensity = 0.0
scene.render.film_transparent = True
scene.cycles.use_denoising = False
scene.cycles.samples = 128
scene.cycles.sampling_pattern = 'TABULATED_SOBOL'
scene.cycles.use_adaptive_sampling = False
scene.cycles.use_light_tree = False
scene.cycles.blur_glossy = 0.0
scene.cycles.sample_clamp_indirect = 0.0
scene.view_settings.view_transform = 'Standard'
bpy.context.view_layer.update()
